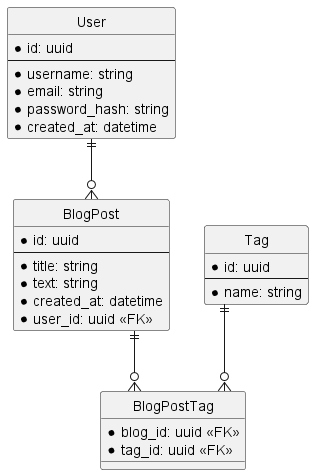

The diagram above was rendered by PlantUML. Its source (embedded in the PNG):
@startuml erd

hide circle
skinparam Linetype ortho

entity User {
    * id: uuid
    --
    * username: string
    * email: string
    * password_hash: string
    * created_at: datetime
}

entity BlogPost {
    * id: uuid
    --
    * title: string
    * text: string
    * created_at: datetime
    * user_id: uuid <<FK>>
}

entity Tag {
    * id: uuid
    --
    * name: string
}

entity BlogPostTag {
    * blog_id: uuid <<FK>>
    * tag_id: uuid <<FK>>
}

User ||--o{ BlogPost
BlogPost ||--o{ BlogPostTag
Tag ||--o{ BlogPostTag

@enduml